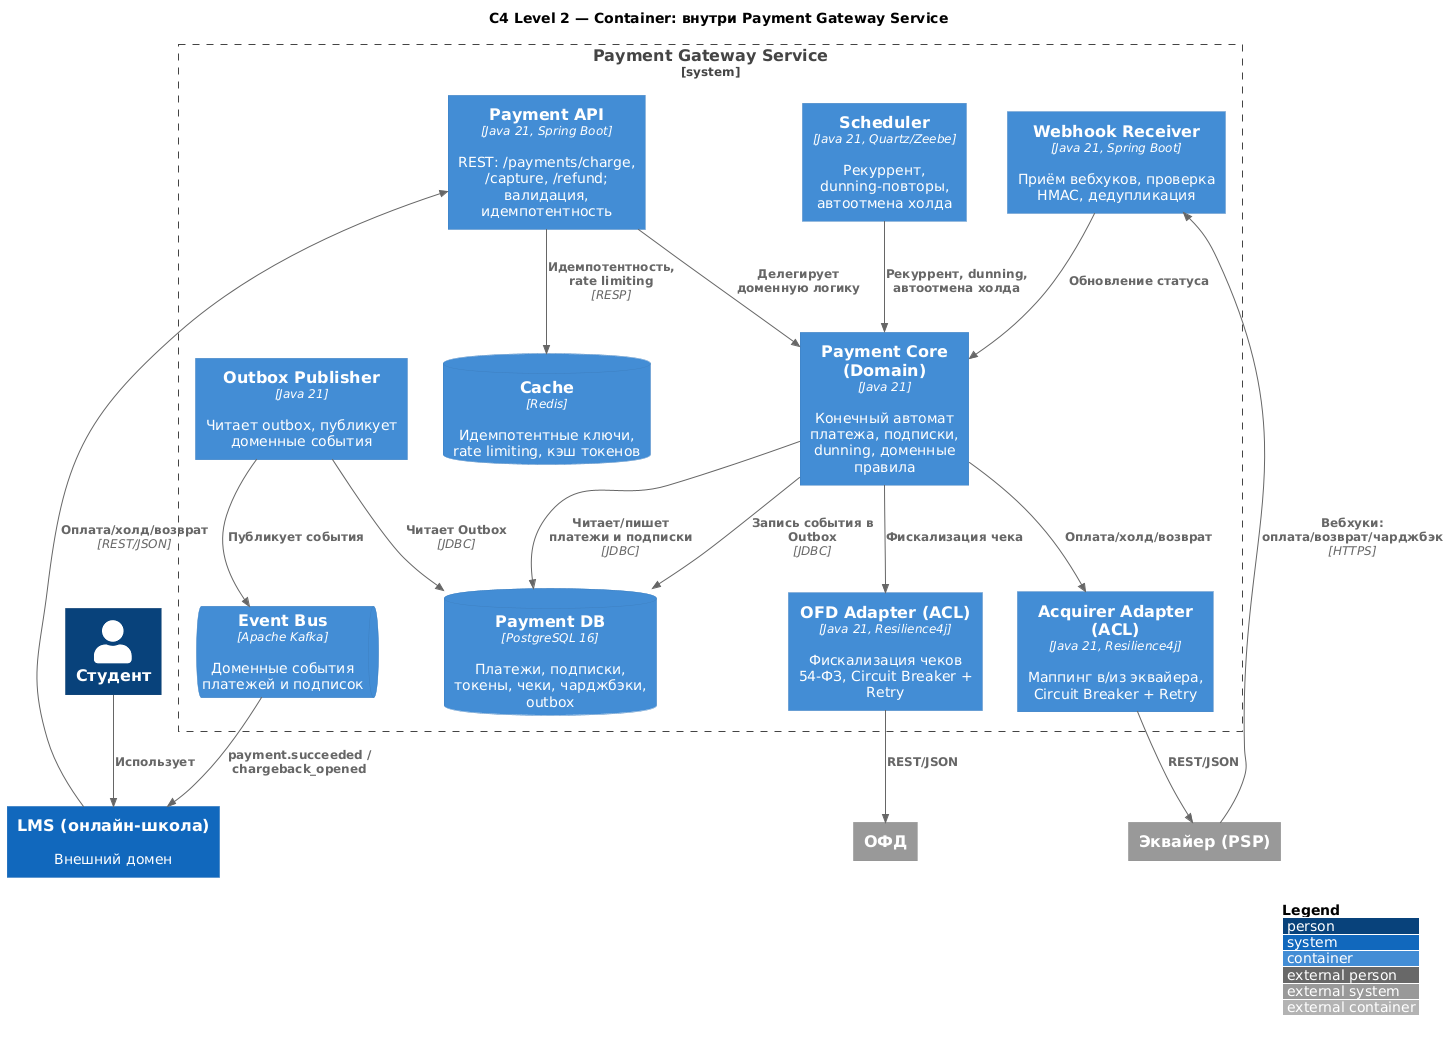

The diagram above was rendered by PlantUML. Its source (embedded in the PNG):
@startuml c4_payment_container
' =====================================================================
'  Модель C4 (уровень Container) для PGS.
'  Используется библиотека C4-PlantUML (C4_Container.puml).
' =====================================================================
!include https://raw.githubusercontent.com/plantuml-stdlib/C4-PlantUML/master/C4_Container.puml

LAYOUT_WITH_LEGEND()
title C4 Level 2 — Container: внутри Payment Gateway Service

Person(student, "Студент")
System(lms, "LMS (онлайн-школа)", "Внешний домен")
System_Ext(acquirer, "Эквайер (PSP)")
System_Ext(ofd, "ОФД")

System_Boundary(pgs, "Payment Gateway Service") {
    Container(api, "Payment API", "Java 21, Spring Boot", "REST: /payments/charge, /capture, /refund; валидация, идемпотентность")
    Container(core, "Payment Core (Domain)", "Java 21", "Конечный автомат платежа, подписки, dunning, доменные правила")
    Container(acqAdapter, "Acquirer Adapter (ACL)", "Java 21, Resilience4j", "Маппинг в/из эквайера, Circuit Breaker + Retry")
    Container(ofdAdapter, "OFD Adapter (ACL)", "Java 21, Resilience4j", "Фискализация чеков 54-ФЗ, Circuit Breaker + Retry")
    Container(webhook, "Webhook Receiver", "Java 21, Spring Boot", "Приём вебхуков, проверка HMAC, дедупликация")
    Container(scheduler, "Scheduler", "Java 21, Quartz/Zeebe", "Рекуррент, dunning-повторы, автоотмена холда")
    Container(publisher, "Outbox Publisher", "Java 21", "Читает outbox, публикует доменные события")
    ContainerDb(db, "Payment DB", "PostgreSQL 16", "Платежи, подписки, токены, чеки, чарджбэки, outbox")
    ContainerDb(cache, "Cache", "Redis", "Идемпотентные ключи, rate limiting, кэш токенов")
    ContainerQueue(kafka, "Event Bus", "Apache Kafka", "Доменные события платежей и подписок")
}

Rel(student, lms, "Использует")
Rel(lms, api, "Оплата/холд/возврат", "REST/JSON")
Rel(api, core, "Делегирует доменную логику")
Rel(api, cache, "Идемпотентность, rate limiting", "RESP")
Rel(core, db, "Читает/пишет платежи и подписки", "JDBC")
Rel(core, acqAdapter, "Оплата/холд/возврат")
Rel(core, ofdAdapter, "Фискализация чека")
Rel(scheduler, core, "Рекуррент, dunning, автоотмена холда")
Rel(acqAdapter, acquirer, "REST/JSON")
Rel(ofdAdapter, ofd, "REST/JSON")
Rel(acquirer, webhook, "Вебхуки: оплата/возврат/чарджбэк", "HTTPS")
Rel(webhook, core, "Обновление статуса")
Rel(core, db, "Запись события в Outbox", "JDBC")
Rel(publisher, db, "Читает Outbox", "JDBC")
Rel(publisher, kafka, "Публикует события")
Rel(kafka, lms, "payment.succeeded / chargeback_opened")

@enduml